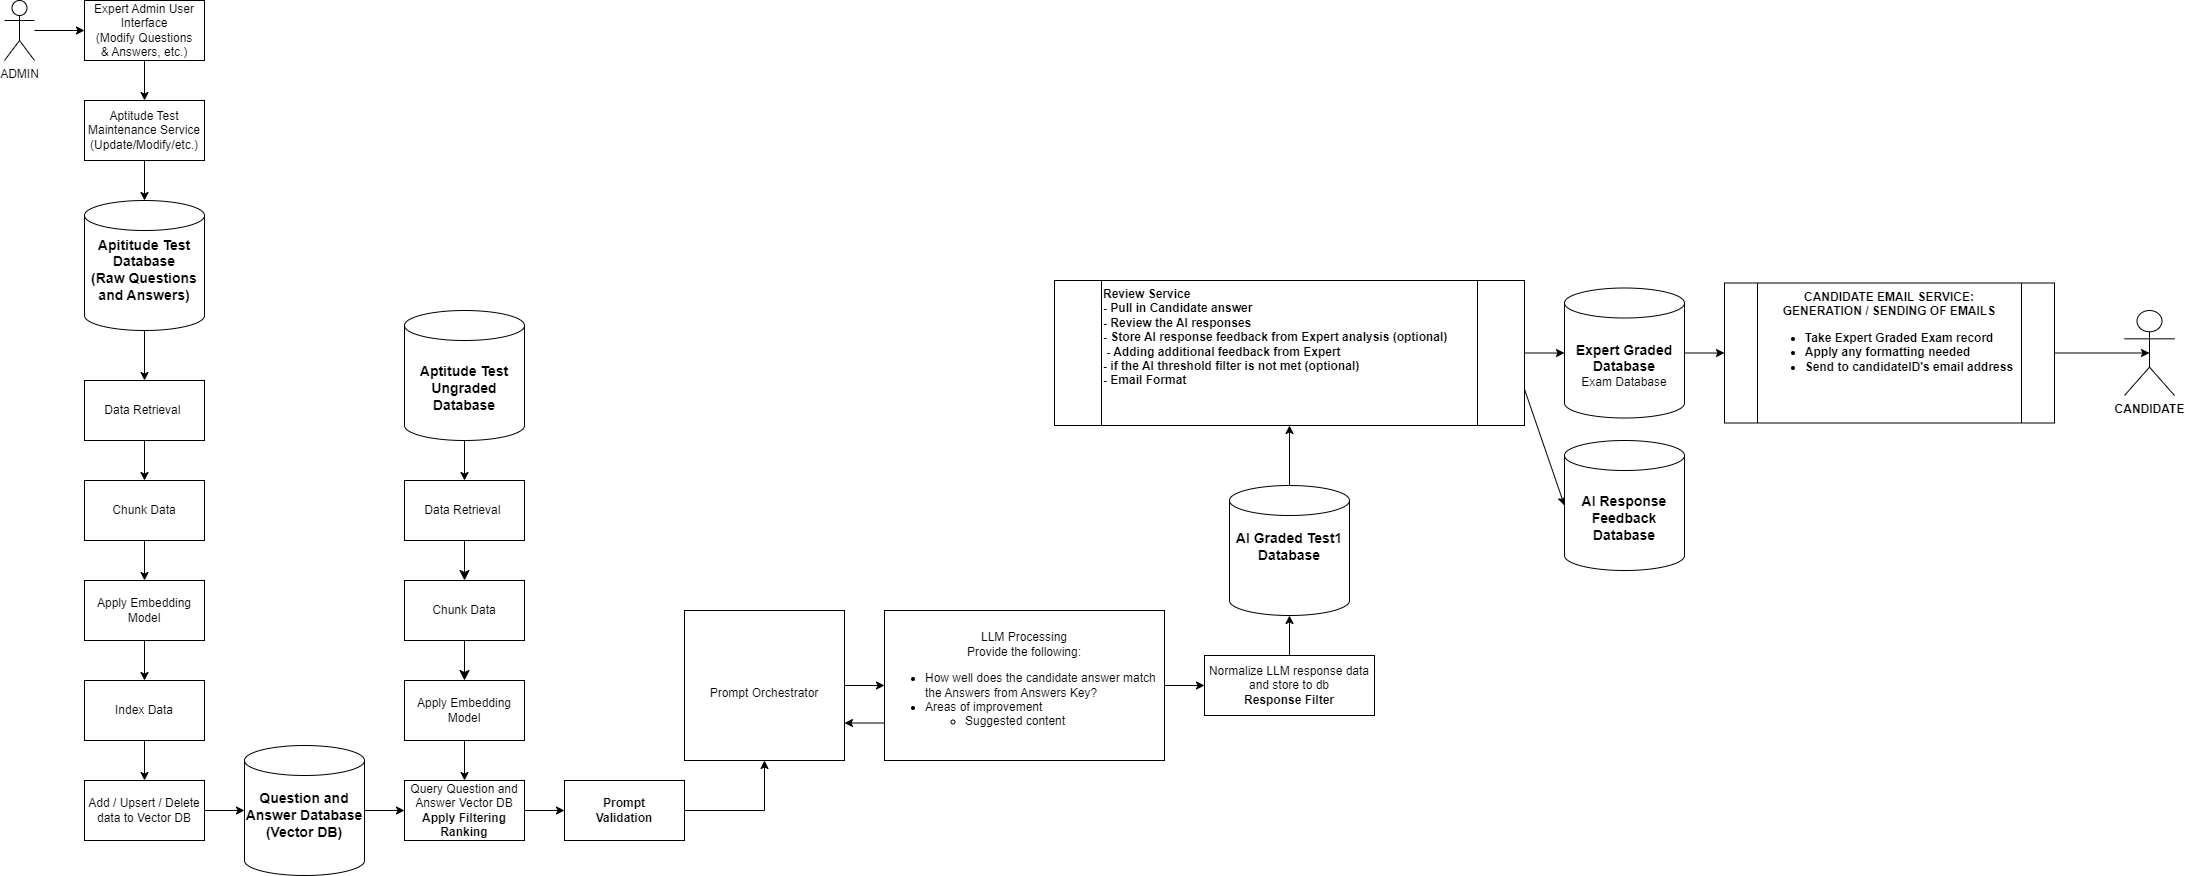

The diagram above was exported from draw.io. Its source (the exported page's mxGraphModel, read from the mxfile embedded in the PNG):
<mxGraphModel dx="753" dy="-778" grid="1" gridSize="10" guides="1" tooltips="1" connect="1" arrows="1" fold="1" page="1" pageScale="1" pageWidth="850" pageHeight="1100" math="0" shadow="0">
  <root>
    <mxCell id="0" />
    <mxCell id="1" parent="0" />
    <mxCell id="3" value="&lt;b style=&quot;font-size: 14px;&quot;&gt;Aptitude Test Ungraded Database&lt;/b&gt;" style="shape=cylinder3;whiteSpace=wrap;html=1;boundedLbl=1;backgroundOutline=1;size=15;strokeColor=default;align=center;verticalAlign=middle;fontFamily=Helvetica;fontSize=12;fontColor=default;fillColor=default;" parent="1" vertex="1">
      <mxGeometry x="480" y="1470" width="120" height="130" as="geometry" />
    </mxCell>
    <mxCell id="4" style="edgeStyle=none;curved=1;rounded=0;orthogonalLoop=1;jettySize=auto;html=1;fontSize=12;startSize=8;endSize=8;" parent="1" source="5" target="52" edge="1">
      <mxGeometry relative="1" as="geometry" />
    </mxCell>
    <mxCell id="5" value="Data Retrieval&amp;nbsp;" style="rounded=0;whiteSpace=wrap;html=1;" parent="1" vertex="1">
      <mxGeometry x="480" y="1640" width="120" height="60" as="geometry" />
    </mxCell>
    <mxCell id="6" style="edgeStyle=orthogonalEdgeStyle;rounded=0;orthogonalLoop=1;jettySize=auto;html=1;entryX=0.5;entryY=0;entryDx=0;entryDy=0;" parent="1" source="3" target="5" edge="1">
      <mxGeometry relative="1" as="geometry">
        <mxPoint x="670" y="1610" as="targetPoint" />
      </mxGeometry>
    </mxCell>
    <mxCell id="7" style="edgeStyle=orthogonalEdgeStyle;rounded=0;orthogonalLoop=1;jettySize=auto;html=1;exitX=0.5;exitY=1;exitDx=0;exitDy=0;entryX=0.5;entryY=0;entryDx=0;entryDy=0;" parent="1" source="8" target="10" edge="1">
      <mxGeometry relative="1" as="geometry" />
    </mxCell>
    <mxCell id="8" value="Apply Embedding Model" style="rounded=0;whiteSpace=wrap;html=1;" parent="1" vertex="1">
      <mxGeometry x="480" y="1840" width="120" height="60" as="geometry" />
    </mxCell>
    <mxCell id="9" style="edgeStyle=orthogonalEdgeStyle;rounded=0;orthogonalLoop=1;jettySize=auto;html=1;entryX=0;entryY=0.5;entryDx=0;entryDy=0;" parent="1" source="10" target="41" edge="1">
      <mxGeometry relative="1" as="geometry" />
    </mxCell>
    <mxCell id="10" value="Query Question and Answer Vector DB&lt;br&gt;&lt;b&gt;Apply Filtering&lt;br&gt;Ranking&lt;br&gt;&lt;/b&gt;" style="rounded=0;whiteSpace=wrap;html=1;" parent="1" vertex="1">
      <mxGeometry x="480" y="1940" width="120" height="60" as="geometry" />
    </mxCell>
    <mxCell id="11" style="edgeStyle=orthogonalEdgeStyle;rounded=0;orthogonalLoop=1;jettySize=auto;html=1;exitX=0.5;exitY=1;exitDx=0;exitDy=0;entryX=0.5;entryY=0;entryDx=0;entryDy=0;" parent="1" source="12" target="39" edge="1">
      <mxGeometry relative="1" as="geometry">
        <mxPoint x="80" y="1650" as="targetPoint" />
      </mxGeometry>
    </mxCell>
    <mxCell id="12" value="Data Retrieval&amp;nbsp;" style="rounded=0;whiteSpace=wrap;html=1;" parent="1" vertex="1">
      <mxGeometry x="160" y="1540" width="120" height="60" as="geometry" />
    </mxCell>
    <mxCell id="15" value="&lt;b&gt;&lt;font style=&quot;font-size: 14px;&quot;&gt;Question and Answer Database (Vector DB)&lt;/font&gt;&lt;/b&gt;&lt;div&gt;&lt;b&gt;&lt;font style=&quot;font-size: 14px;&quot;&gt;&lt;br&gt;&lt;/font&gt;&lt;/b&gt;&lt;/div&gt;" style="shape=cylinder3;whiteSpace=wrap;html=1;boundedLbl=1;backgroundOutline=1;size=15;" parent="1" vertex="1">
      <mxGeometry x="320" y="1905" width="120" height="130" as="geometry" />
    </mxCell>
    <mxCell id="16" style="edgeStyle=orthogonalEdgeStyle;rounded=0;orthogonalLoop=1;jettySize=auto;html=1;exitX=0.5;exitY=1;exitDx=0;exitDy=0;" parent="1" source="17" target="18" edge="1">
      <mxGeometry relative="1" as="geometry" />
    </mxCell>
    <mxCell id="17" value="Expert Admin User Interface&lt;div&gt;(Modify Questions&lt;/div&gt;&lt;div&gt;&amp;amp; Answers, etc.)&lt;/div&gt;" style="rounded=0;whiteSpace=wrap;html=1;" parent="1" vertex="1">
      <mxGeometry x="160" y="1160" width="120" height="60" as="geometry" />
    </mxCell>
    <mxCell id="18" value="Aptitude Test Maintenance Service&lt;div&gt;(Update/Modify/etc.)&lt;/div&gt;" style="rounded=0;whiteSpace=wrap;html=1;" parent="1" vertex="1">
      <mxGeometry x="160" y="1260" width="120" height="60" as="geometry" />
    </mxCell>
    <mxCell id="19" value="Add / Upsert / Delete data to Vector DB" style="rounded=0;whiteSpace=wrap;html=1;" parent="1" vertex="1">
      <mxGeometry x="160" y="1940" width="120" height="60" as="geometry" />
    </mxCell>
    <mxCell id="20" style="edgeStyle=orthogonalEdgeStyle;rounded=0;orthogonalLoop=1;jettySize=auto;html=1;exitX=0.5;exitY=1;exitDx=0;exitDy=0;entryX=0.5;entryY=0;entryDx=0;entryDy=0;" parent="1" source="22" target="19" edge="1">
      <mxGeometry relative="1" as="geometry" />
    </mxCell>
    <mxCell id="21" value="" style="edgeStyle=orthogonalEdgeStyle;rounded=0;orthogonalLoop=1;jettySize=auto;html=1;startArrow=classic;startFill=1;endArrow=none;endFill=0;" parent="1" source="22" target="23" edge="1">
      <mxGeometry relative="1" as="geometry" />
    </mxCell>
    <mxCell id="22" value="Index Data" style="rounded=0;whiteSpace=wrap;html=1;" parent="1" vertex="1">
      <mxGeometry x="160" y="1840" width="120" height="60" as="geometry" />
    </mxCell>
    <mxCell id="23" value="Apply Embedding Model" style="rounded=0;whiteSpace=wrap;html=1;" parent="1" vertex="1">
      <mxGeometry x="160" y="1740" width="120" height="60" as="geometry" />
    </mxCell>
    <mxCell id="24" style="edgeStyle=orthogonalEdgeStyle;rounded=0;orthogonalLoop=1;jettySize=auto;html=1;exitX=0.5;exitY=1;exitDx=0;exitDy=0;exitPerimeter=0;entryX=0.5;entryY=0;entryDx=0;entryDy=0;" parent="1" source="25" target="12" edge="1">
      <mxGeometry relative="1" as="geometry" />
    </mxCell>
    <mxCell id="25" value="&lt;b&gt;&lt;font style=&quot;font-size: 14px;&quot;&gt;Apititude Test Database&lt;/font&gt;&lt;/b&gt;&lt;div&gt;&lt;b&gt;&lt;font style=&quot;font-size: 14px;&quot;&gt;(Raw Questions and Answers&lt;/font&gt;&lt;/b&gt;&lt;b style=&quot;background-color: transparent;&quot;&gt;&lt;font style=&quot;font-size: 14px;&quot;&gt;)&lt;/font&gt;&lt;/b&gt;&lt;/div&gt;&lt;div&gt;&lt;div&gt;&lt;div&gt;&lt;b&gt;&lt;font style=&quot;font-size: 14px;&quot;&gt;&lt;br&gt;&lt;/font&gt;&lt;/b&gt;&lt;/div&gt;&lt;/div&gt;&lt;/div&gt;" style="shape=cylinder3;whiteSpace=wrap;html=1;boundedLbl=1;backgroundOutline=1;size=15;strokeColor=default;align=center;verticalAlign=middle;fontFamily=Helvetica;fontSize=12;fontColor=default;fillColor=default;" parent="1" vertex="1">
      <mxGeometry x="160" y="1360" width="120" height="130" as="geometry" />
    </mxCell>
    <mxCell id="26" style="edgeStyle=orthogonalEdgeStyle;rounded=0;orthogonalLoop=1;jettySize=auto;html=1;entryX=0;entryY=0.5;entryDx=0;entryDy=0;" parent="1" source="27" target="17" edge="1">
      <mxGeometry relative="1" as="geometry" />
    </mxCell>
    <mxCell id="27" value="ADMIN" style="shape=umlActor;verticalLabelPosition=bottom;verticalAlign=top;html=1;outlineConnect=0;" parent="1" vertex="1">
      <mxGeometry x="80" y="1160" width="30" height="60" as="geometry" />
    </mxCell>
    <mxCell id="28" style="edgeStyle=orthogonalEdgeStyle;rounded=0;orthogonalLoop=1;jettySize=auto;html=1;exitX=0.5;exitY=1;exitDx=0;exitDy=0;entryX=0.5;entryY=0;entryDx=0;entryDy=0;entryPerimeter=0;" parent="1" source="18" target="25" edge="1">
      <mxGeometry relative="1" as="geometry" />
    </mxCell>
    <mxCell id="29" style="edgeStyle=orthogonalEdgeStyle;rounded=0;orthogonalLoop=1;jettySize=auto;html=1;" parent="1" source="30" target="34" edge="1">
      <mxGeometry relative="1" as="geometry" />
    </mxCell>
    <mxCell id="30" value="&lt;div&gt;&lt;br&gt;&lt;/div&gt;&lt;div&gt;&lt;span style=&quot;text-align: left; background-color: initial;&quot;&gt;Prompt Orchestrator&lt;/span&gt;&lt;/div&gt;" style="rounded=0;whiteSpace=wrap;html=1;" parent="1" vertex="1">
      <mxGeometry x="760" y="1770" width="160" height="150" as="geometry" />
    </mxCell>
    <mxCell id="31" value="Normalize LLM response data and store to db&lt;br&gt;&lt;b&gt;Response Filter&lt;/b&gt;" style="rounded=0;whiteSpace=wrap;html=1;" parent="1" vertex="1">
      <mxGeometry x="1280" y="1815" width="170" height="60" as="geometry" />
    </mxCell>
    <mxCell id="32" style="edgeStyle=orthogonalEdgeStyle;rounded=0;orthogonalLoop=1;jettySize=auto;html=1;entryX=0;entryY=0.5;entryDx=0;entryDy=0;" parent="1" source="34" target="31" edge="1">
      <mxGeometry relative="1" as="geometry" />
    </mxCell>
    <mxCell id="33" style="edgeStyle=orthogonalEdgeStyle;rounded=0;orthogonalLoop=1;jettySize=auto;html=1;entryX=1;entryY=0.75;entryDx=0;entryDy=0;" parent="1" source="34" target="30" edge="1">
      <mxGeometry relative="1" as="geometry">
        <Array as="points">
          <mxPoint x="1080" y="1848" />
        </Array>
      </mxGeometry>
    </mxCell>
    <mxCell id="34" value="LLM Processing&lt;br&gt;Provide the following:&lt;br&gt;&lt;ul&gt;&lt;li style=&quot;text-align: left;&quot;&gt;How well does the candidate answer match the Answers from Answers Key?&lt;/li&gt;&lt;li style=&quot;text-align: left;&quot;&gt;Areas of improvement&lt;/li&gt;&lt;ul&gt;&lt;li style=&quot;text-align: left;&quot;&gt;Suggested content&lt;/li&gt;&lt;/ul&gt;&lt;/ul&gt;" style="rounded=0;whiteSpace=wrap;html=1;" parent="1" vertex="1">
      <mxGeometry x="960" y="1770" width="280" height="150" as="geometry" />
    </mxCell>
    <mxCell id="35" style="edgeStyle=orthogonalEdgeStyle;rounded=0;orthogonalLoop=1;jettySize=auto;html=1;entryX=0.5;entryY=1;entryDx=0;entryDy=0;" parent="1" source="36" target="47" edge="1">
      <mxGeometry relative="1" as="geometry" />
    </mxCell>
    <mxCell id="36" value="&lt;b&gt;&lt;font style=&quot;font-size: 14px;&quot;&gt;AI Graded Test1 Database&lt;/font&gt;&lt;/b&gt;&lt;div&gt;&lt;b&gt;&lt;font style=&quot;font-size: 14px;&quot;&gt;&lt;br&gt;&lt;/font&gt;&lt;/b&gt;&lt;/div&gt;&lt;div&gt;&lt;b&gt;&lt;font style=&quot;font-size: 14px;&quot;&gt;&lt;br&gt;&lt;/font&gt;&lt;/b&gt;&lt;/div&gt;" style="shape=cylinder3;whiteSpace=wrap;html=1;boundedLbl=1;backgroundOutline=1;size=15;strokeColor=default;align=center;verticalAlign=middle;fontFamily=Helvetica;fontSize=12;fontColor=default;fillColor=default;" parent="1" vertex="1">
      <mxGeometry x="1305" y="1645" width="120" height="130" as="geometry" />
    </mxCell>
    <mxCell id="37" style="edgeStyle=orthogonalEdgeStyle;rounded=0;orthogonalLoop=1;jettySize=auto;html=1;entryX=0.5;entryY=1;entryDx=0;entryDy=0;entryPerimeter=0;" parent="1" source="31" target="36" edge="1">
      <mxGeometry relative="1" as="geometry" />
    </mxCell>
    <mxCell id="38" style="edgeStyle=orthogonalEdgeStyle;rounded=0;orthogonalLoop=1;jettySize=auto;html=1;entryX=0.5;entryY=0;entryDx=0;entryDy=0;" parent="1" source="39" target="23" edge="1">
      <mxGeometry relative="1" as="geometry" />
    </mxCell>
    <mxCell id="39" value="Chunk Data" style="rounded=0;whiteSpace=wrap;html=1;" parent="1" vertex="1">
      <mxGeometry x="160" y="1640" width="120" height="60" as="geometry" />
    </mxCell>
    <mxCell id="40" style="edgeStyle=orthogonalEdgeStyle;rounded=0;orthogonalLoop=1;jettySize=auto;html=1;exitX=1;exitY=0.5;exitDx=0;exitDy=0;" parent="1" source="41" target="30" edge="1">
      <mxGeometry relative="1" as="geometry" />
    </mxCell>
    <mxCell id="41" value="&lt;b&gt;Prompt&lt;br&gt;Validation&lt;br&gt;&lt;/b&gt;" style="rounded=0;whiteSpace=wrap;html=1;" parent="1" vertex="1">
      <mxGeometry x="640" y="1940" width="120" height="60" as="geometry" />
    </mxCell>
    <mxCell id="42" style="edgeStyle=orthogonalEdgeStyle;rounded=0;orthogonalLoop=1;jettySize=auto;html=1;entryX=0;entryY=0.5;entryDx=0;entryDy=0;" parent="1" source="43" target="50" edge="1">
      <mxGeometry relative="1" as="geometry" />
    </mxCell>
    <mxCell id="43" value="&lt;span style=&quot;font-size: 14px;&quot;&gt;&lt;b&gt;Expert Graded Database&lt;br&gt;&lt;/b&gt;&lt;/span&gt;Exam Database" style="shape=cylinder3;whiteSpace=wrap;html=1;boundedLbl=1;backgroundOutline=1;size=15;strokeColor=default;align=center;verticalAlign=middle;fontFamily=Helvetica;fontSize=12;fontColor=default;fillColor=default;" parent="1" vertex="1">
      <mxGeometry x="1640" y="1447.5" width="120" height="130" as="geometry" />
    </mxCell>
    <mxCell id="44" value="&lt;b&gt;CANDIDATE&lt;/b&gt;" style="shape=umlActor;verticalLabelPosition=bottom;verticalAlign=top;html=1;outlineConnect=0;" parent="1" vertex="1">
      <mxGeometry x="2200" y="1470" width="50" height="85" as="geometry" />
    </mxCell>
    <mxCell id="45" style="edgeStyle=orthogonalEdgeStyle;rounded=0;orthogonalLoop=1;jettySize=auto;html=1;" parent="1" source="47" target="43" edge="1">
      <mxGeometry relative="1" as="geometry" />
    </mxCell>
    <mxCell id="55" style="edgeStyle=none;html=1;exitX=1;exitY=0.75;exitDx=0;exitDy=0;entryX=0;entryY=0.5;entryDx=0;entryDy=0;entryPerimeter=0;" parent="1" source="47" target="48" edge="1">
      <mxGeometry relative="1" as="geometry" />
    </mxCell>
    <mxCell id="47" value="&lt;b&gt;Review Service&lt;br&gt;- Pull in Candidate answer&lt;br&gt;-&amp;nbsp;Review the AI responses&lt;br&gt;- Store AI response feedback from Expert analysis (optional)&lt;br&gt;&amp;nbsp;- Adding additional feedback from Expert&lt;br&gt;&lt;/b&gt;&lt;b style=&quot;border-color: var(--border-color);&quot;&gt;- if the AI threshold filter is not met (optional)&lt;/b&gt;&lt;b&gt;&lt;br&gt;- Email Format&lt;br&gt;&lt;/b&gt;" style="shape=process;whiteSpace=wrap;html=1;backgroundOutline=1;verticalAlign=top;align=left;" parent="1" vertex="1">
      <mxGeometry x="1130" y="1440" width="470" height="145" as="geometry" />
    </mxCell>
    <mxCell id="48" value="&lt;span style=&quot;font-size: 14px;&quot;&gt;&lt;b&gt;AI Response&lt;br&gt;Feedback Database&lt;/b&gt;&lt;/span&gt;" style="shape=cylinder3;whiteSpace=wrap;html=1;boundedLbl=1;backgroundOutline=1;size=15;strokeColor=default;align=center;verticalAlign=middle;fontFamily=Helvetica;fontSize=12;fontColor=default;fillColor=default;" parent="1" vertex="1">
      <mxGeometry x="1640" y="1600" width="120" height="130" as="geometry" />
    </mxCell>
    <mxCell id="49" style="edgeStyle=orthogonalEdgeStyle;rounded=0;orthogonalLoop=1;jettySize=auto;html=1;entryX=0.5;entryY=0.5;entryDx=0;entryDy=0;entryPerimeter=0;" parent="1" source="50" target="44" edge="1">
      <mxGeometry relative="1" as="geometry" />
    </mxCell>
    <mxCell id="50" value="&lt;b&gt;CANDIDATE EMAIL SERVICE:&lt;/b&gt;&lt;div&gt;&lt;b&gt;GENERATION / SENDING OF EMAILS&lt;/b&gt;&lt;/div&gt;&lt;div&gt;&lt;ul&gt;&lt;li style=&quot;text-align: left;&quot;&gt;&lt;b&gt;Take Expert Graded Exam record&lt;/b&gt;&lt;/li&gt;&lt;li style=&quot;text-align: left;&quot;&gt;&lt;b&gt;Apply any formatting needed&lt;/b&gt;&lt;/li&gt;&lt;li style=&quot;text-align: left;&quot;&gt;&lt;b&gt;Send to candidateID's email address&lt;/b&gt;&lt;/li&gt;&lt;/ul&gt;&lt;/div&gt;" style="shape=process;whiteSpace=wrap;html=1;backgroundOutline=1;verticalAlign=top;align=center;" parent="1" vertex="1">
      <mxGeometry x="1800" y="1442.5" width="330" height="140" as="geometry" />
    </mxCell>
    <mxCell id="51" value="" style="edgeStyle=none;curved=1;rounded=0;orthogonalLoop=1;jettySize=auto;html=1;fontSize=12;startSize=8;endSize=8;" parent="1" source="52" target="8" edge="1">
      <mxGeometry relative="1" as="geometry" />
    </mxCell>
    <mxCell id="52" value="Chunk Data" style="rounded=0;whiteSpace=wrap;html=1;" parent="1" vertex="1">
      <mxGeometry x="480" y="1740" width="120" height="60" as="geometry" />
    </mxCell>
    <mxCell id="53" style="edgeStyle=none;html=1;exitX=1;exitY=0.5;exitDx=0;exitDy=0;" parent="1" source="19" target="15" edge="1">
      <mxGeometry relative="1" as="geometry" />
    </mxCell>
    <mxCell id="54" style="edgeStyle=none;html=1;" parent="1" source="15" target="10" edge="1">
      <mxGeometry relative="1" as="geometry">
        <mxPoint x="485" y="1970" as="targetPoint" />
      </mxGeometry>
    </mxCell>
  </root>
</mxGraphModel>